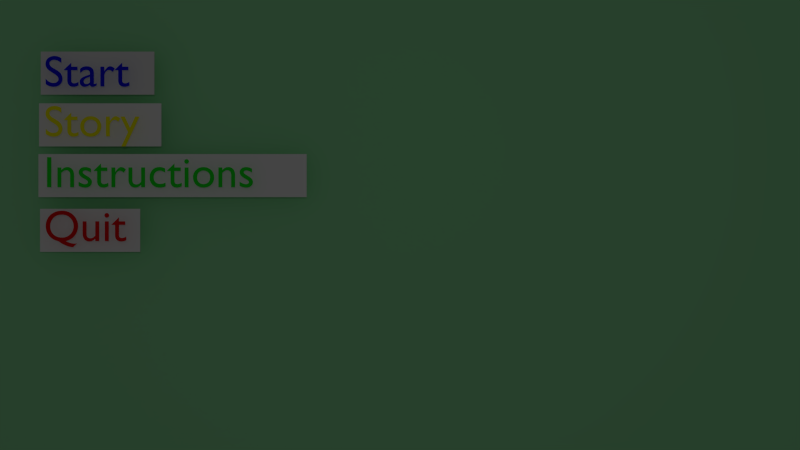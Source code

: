 # Source: mainMenuStartClient.blend  (saved by Blender 2.74.0; exported with 4.5.12 LTS)
import bpy
from mathutils import Matrix  # noqa: F401  (used for matrix-valued properties, if any)

bpy.ops.wm.read_factory_settings(use_empty=True)
scene = bpy.context.scene
scene.name = 'Scene'

# ---- collections
col_collection_1 = bpy.data.collections.new('Collection 1'); scene.collection.children.link(col_collection_1)

# ---- materials (node trees are filled in below, after node groups)
mat_material_003 = bpy.data.materials.new('Material.003')
mat_material_003.alpha_threshold = 0.0
mat_material_003.use_transparent_shadow = False
mat_material_003.diffuse_color = (0.007409, 0.8, 0.01924, 1.0)
mat_material_003.roughness = 0.5
mat_material_001 = bpy.data.materials.new('Material.001')
mat_material_001.alpha_threshold = 0.0
mat_material_001.use_transparent_shadow = False
mat_material_001.diffuse_color = (0.8924, 0.8924, 0.8924, 1.0)
mat_material_001.roughness = 0.5
mat_material_002 = bpy.data.materials.new('Material.002')
mat_material_002.alpha_threshold = 0.0
mat_material_002.use_transparent_shadow = False
mat_material_002.diffuse_color = (0.8, 0.006273, 0.006273, 1.0)
mat_material_002.roughness = 0.5
mat_material_004 = bpy.data.materials.new('Material.004')
mat_material_004.alpha_threshold = 0.0
mat_material_004.use_transparent_shadow = False
mat_material_004.diffuse_color = (1.0, 0.9456, 0.002354, 1.0)
mat_material_004.roughness = 0.5
mat_material_005 = bpy.data.materials.new('Material.005')
mat_material_005.alpha_threshold = 0.0
mat_material_005.use_transparent_shadow = False
mat_material_005.diffuse_color = (0.004975, 0.006493, 0.8, 1.0)
mat_material_005.roughness = 0.5
mat_material = bpy.data.materials.new('Material')
mat_material.alpha_threshold = 0.0
mat_material.use_transparent_shadow = False
mat_material.preview_render_type = 'FLAT'
mat_material.diffuse_color = (0.3165, 0.8, 0.3917, 1.0)
mat_material.roughness = 0.5
mat_material.specular_intensity = 0.0
mat_material.line_color = (0.0, 0.0, 0.0, 1.0)

# ---- material node trees

# ---- world
world_world = bpy.data.worlds.new('World'); scene.world = world_world
world_world.color = (0.05088, 0.05088, 0.05088)
world_world.use_sun_shadow = False
world_world.sun_shadow_jitter_overblur = 0.0
world_world.cycles.sampling_method = 'MANUAL'
world_world.cycles.sample_map_resolution = 256

# ---- cameras
cam_camera = bpy.data.cameras.new('Camera')
cam_camera.clip_end = 100.0
cam_camera.lens = 35.0
cam_camera.sensor_width = 32.0
cam_camera.sensor_height = 18.0
cam_camera.ortho_scale = 7.314
cam_camera.dof.focus_distance = 0.0
cam_camera.dof.aperture_fstop = 128.0

# ---- lights
light_lamp = bpy.data.lights.new('Lamp', 'POINT')
light_lamp.transmission_factor = 0.0
light_lamp.cutoff_distance = 30.0
light_lamp.energy = 100.0
light_lamp.shadow_buffer_clip_start = 1.001
light_lamp.shadow_soft_size = 0.1
light_lamp.shadow_maximum_resolution = 0.006
light_lamp.use_absolute_resolution = True
light_lamp.cycles.use_multiple_importance_sampling = False

# ---- meshes
me_plane_004 = bpy.data.meshes.new('Plane.004')
me_plane_004.from_pydata([(-1.0, -1.0, 0.0), (1.0, -1.0, 0.0), (-1.0, 1.0, 0.0), (1.0, 1.0, 0.0)], [], [(0, 1, 3, 2)])
me_plane_004.materials.append(mat_material_001)
me_plane_004.use_remesh_preserve_volume = False
me_plane_004.use_remesh_preserve_attributes = False
me_plane_004.use_mirror_vertex_groups = False
me_plane_004.update()
me_plane_003 = bpy.data.meshes.new('Plane.003')
me_plane_003.from_pydata([(-1.0, -1.0, 0.0), (1.0, -1.0, 0.0), (-1.0, 1.0, 0.0), (1.0, 1.0, 0.0)], [], [(0, 1, 3, 2)])
me_plane_003.materials.append(mat_material_001)
me_plane_003.use_remesh_preserve_volume = False
me_plane_003.use_remesh_preserve_attributes = False
me_plane_003.use_mirror_vertex_groups = False
me_plane_003.update()
me_plane_002 = bpy.data.meshes.new('Plane.002')
me_plane_002.from_pydata([(-1.0, -1.0, 0.0), (1.0, -1.0, 0.0), (-1.0, 1.0, 0.0), (1.0, 1.0, 0.0)], [], [(0, 1, 3, 2)])
me_plane_002.materials.append(mat_material_001)
me_plane_002.use_remesh_preserve_volume = False
me_plane_002.use_remesh_preserve_attributes = False
me_plane_002.use_mirror_vertex_groups = False
me_plane_002.update()
me_plane = bpy.data.meshes.new('Plane')
me_plane.from_pydata([(-1.0, -1.0, 0.0), (1.0, -1.0, 0.0), (-1.0, 1.0, 0.0), (1.0, 1.0, 0.0)], [], [(0, 1, 3, 2)])
me_plane.materials.append(None)
me_plane.use_remesh_preserve_volume = False
me_plane.use_remesh_preserve_attributes = False
me_plane.use_mirror_vertex_groups = False
me_plane.update()
me_cube = bpy.data.meshes.new('Cube')
me_cube.from_pydata([(1.0, 1.0, -1.0), (1.0, -1.0, -1.0), (-1.0, -1.0, -1.0), (-1.0, 1.0, -1.0), (1.0, 1.0, 1.0), (1.0, -1.0, 1.0), (-1.0, -1.0, 1.0), (-1.0, 1.0, 1.0)], [], [(0, 1, 2, 3), (4, 7, 6, 5), (0, 4, 5, 1), (1, 5, 6, 2), (2, 6, 7, 3), (4, 0, 3, 7)])
_uv = me_cube.uv_layers.new(name='UVMap')
_uv.uv.foreach_set('vector', [0.8309, 0.8298, 0.8309, 0.1664, 0.1675, 0.1665, 0.1675, 0.8298, 1.0, 1.0, 2.408e-07, 1.0, 0.0, 4.833e-07, 1.0, 0.0, 0.8309, 0.8298, 1.0, 1.0, 1.0, 0.0, 0.8309, 0.1664, 0.8309, 0.1664, 1.0, 0.0, 0.0, 4.833e-07, 0.1675, 0.1665, 0.1675, 0.1665, 0.0, 4.833e-07, 2.408e-07, 1.0, 0.1675, 0.8298, 1.0, 1.0, 0.8309, 0.8298, 0.1675, 0.8298, 2.408e-07, 1.0])
me_cube.materials.append(mat_material)
me_cube.use_remesh_preserve_volume = False
me_cube.use_remesh_preserve_attributes = False
me_cube.use_mirror_vertex_groups = False
me_cube.update()

# ---- curves / text
txt_text_005 = bpy.data.curves.new('Text.005', 'FONT')
txt_text_005.dimensions = '2D'
txt_text_005.body = 'Your plane has crash\nlanded in enemy\nterritory, one other\nsurvivor remains on\nthe land, find the \nother player and \ndestroy the missile.\nThese are your\nobjectives.'
txt_text_005.materials.append(mat_material_003)
txt_text_005.use_path_clamp = True
txt_text_005.bevel_resolution = 0
txt_text_004 = bpy.data.curves.new('Text.004', 'FONT')
txt_text_004.dimensions = '2D'
txt_text_004.body = 'Use WASD controls;\nQ steps left;\nE steps right;\nSpacebar to shoot; \nR to reload;'
txt_text_004.materials.append(mat_material_003)
txt_text_004.use_path_clamp = True
txt_text_004.bevel_resolution = 0
txt_text_003 = bpy.data.curves.new('Text.003', 'FONT')
txt_text_003.dimensions = '2D'
txt_text_003.body = 'Quit'
txt_text_003.materials.append(mat_material_002)
txt_text_003.use_path_clamp = True
txt_text_003.bevel_resolution = 0
txt_text_002 = bpy.data.curves.new('Text.002', 'FONT')
txt_text_002.dimensions = '2D'
txt_text_002.body = 'Instructions'
txt_text_002.materials.append(mat_material_003)
txt_text_002.use_path_clamp = True
txt_text_002.bevel_resolution = 0
txt_text_001 = bpy.data.curves.new('Text.001', 'FONT')
txt_text_001.dimensions = '2D'
txt_text_001.body = 'Story'
txt_text_001.materials.append(mat_material_004)
txt_text_001.use_path_clamp = True
txt_text_001.bevel_resolution = 0
txt_text = bpy.data.curves.new('Text', 'FONT')
txt_text.dimensions = '2D'
txt_text.body = 'Start'
txt_text.materials.append(mat_material_005)
txt_text.use_path_clamp = True
txt_text.bevel_resolution = 0

# ---- objects
ob_story_001 = bpy.data.objects.new('Story.001', txt_text_005)
ob_instructions_001 = bpy.data.objects.new('Instructions.001', txt_text_004)
ob_storyselect = bpy.data.objects.new('StorySelect', me_plane_004)
ob_quitselect = bpy.data.objects.new('QuitSelect', me_plane_003)
ob_instructionsselect = bpy.data.objects.new('InstructionsSelect', me_plane_002)
ob_startselect = bpy.data.objects.new('StartSelect', me_plane)
ob_quit = bpy.data.objects.new('Quit', txt_text_003)
ob_instructions = bpy.data.objects.new('Instructions', txt_text_002)
ob_story = bpy.data.objects.new('Story', txt_text_001)
ob_start = bpy.data.objects.new('Start', txt_text)
ob_backround = bpy.data.objects.new('Backround', me_cube)
ob_lamp = bpy.data.objects.new('Lamp', light_lamp)
ob_camera = bpy.data.objects.new('Camera', cam_camera)

# ---- transforms, parenting, visibility, modifiers, constraints
ob_story_001.location = (-0.6097, 1.997, 0.4474)
ob_story_001.scale = (0.5789, 0.5789, 0.5789)
ob_story_001.hide_render = True
ob_story_001.lineart.crease_threshold = 0.0
ob_instructions_001.location = (-0.6097, 1.023, 0.4474)
ob_instructions_001.scale = (0.5789, 0.5789, 0.5789)
ob_instructions_001.hide_render = True
ob_instructions_001.lineart.crease_threshold = 0.0
ob_storyselect.location = (-3.966, 1.306, 0.3026)
ob_storyselect.scale = (0.8147, 0.2866, 0.5789)
ob_storyselect.lineart.crease_threshold = 0.0
ob_quitselect.location = (-4.1, -0.09744, 0.3026)
ob_quitselect.scale = (0.667, 0.2866, 0.5789)
ob_quitselect.lineart.crease_threshold = 0.0
ob_instructionsselect.location = (-3.003, 0.6311, 0.3026)
ob_instructionsselect.scale = (1.785, 0.2866, 0.5789)
ob_instructionsselect.lineart.crease_threshold = 0.0
ob_startselect.location = (-4.001, 1.995, 0.3026)
ob_startselect.rotation_euler = (0.0, 6.283, -0.0)
ob_startselect.scale = (0.7567, 0.2866, 0.5789)
ob_startselect.lineart.crease_threshold = 0.0
ob_quit.location = (-4.659, -0.2383, 0.4474)
ob_quit.scale = (0.5789, 0.5789, 0.5789)
ob_quit.lineart.crease_threshold = 0.0
ob_instructions.location = (-4.659, 0.4701, 0.4474)
ob_instructions.scale = (0.5789, 0.5789, 0.5789)
ob_instructions.lineart.crease_threshold = 0.0
ob_story.location = (-4.659, 1.139, 0.4474)
ob_story.scale = (0.5789, 0.5789, 0.5789)
ob_story.lineart.crease_threshold = 0.0
ob_start.location = (-4.659, 1.795, 0.4474)
ob_start.scale = (0.5789, 0.5789, 0.5789)
ob_start.lineart.crease_threshold = 0.0
ob_backround.location = (0.008425, -0.02611, 0.0)
ob_backround.scale = (5.718, 3.108, 0.06426)
ob_backround.lock_rotations_4d = False
ob_backround.empty_display_type = 'ARROWS'
ob_backround.lineart.crease_threshold = 0.0
ob_lamp.location = (0.01727, 1.005, 13.31)
ob_lamp.rotation_euler = (0.6503, 0.05522, 1.866)
ob_lamp.lock_rotations_4d = False
ob_lamp.empty_display_type = 'ARROWS'
ob_lamp.color = (0.0, 0.0, 0.0, 0.0)
ob_lamp.lineart.crease_threshold = 0.0
ob_camera.location = (0.02466, -0.02663, 11.95)
ob_camera.lock_rotations_4d = False
ob_camera.empty_display_type = 'ARROWS'
ob_camera.color = (0.0, 0.0, 0.0, 0.0)
ob_camera.display_type = 'WIRE'
ob_camera.lineart.crease_threshold = 0.0

# ---- collection membership
col_collection_1.objects.link(ob_story_001)
col_collection_1.objects.link(ob_instructions_001)
col_collection_1.objects.link(ob_storyselect)
col_collection_1.objects.link(ob_quitselect)
col_collection_1.objects.link(ob_instructionsselect)
col_collection_1.objects.link(ob_startselect)
col_collection_1.objects.link(ob_quit)
col_collection_1.objects.link(ob_instructions)
col_collection_1.objects.link(ob_story)
col_collection_1.objects.link(ob_start)
col_collection_1.objects.link(ob_backround)
col_collection_1.objects.link(ob_lamp)
col_collection_1.objects.link(ob_camera)

# ---- scene / render settings (as saved in the file)
scene.camera = ob_camera
scene.frame_start = 1; scene.frame_end = 250; scene.frame_set(1)
scene.render.engine = 'BLENDER_EEVEE_NEXT'
scene.render.resolution_percentage = 50
scene.render.dither_intensity = 0.0
scene.cycles.use_denoising = False
scene.cycles.samples = 10
scene.cycles.sampling_pattern = 'TABULATED_SOBOL'
scene.cycles.light_sampling_threshold = 0.0
scene.cycles.use_adaptive_sampling = False
scene.cycles.use_light_tree = False
scene.cycles.blur_glossy = 0.0
scene.cycles.pixel_filter_type = 'GAUSSIAN'
scene.cycles.sample_clamp_indirect = 0.0
scene.view_settings.view_transform = 'Standard'
bpy.context.view_layer.update()
